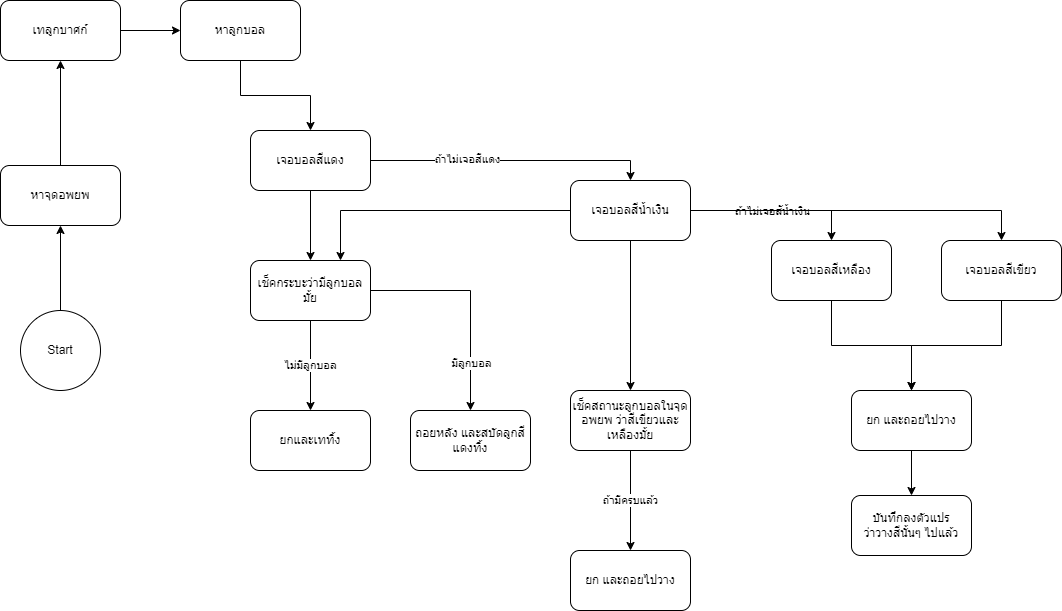

The diagram above was exported from draw.io. Its source (the exported page's mxGraphModel, read from the mxfile embedded in the PNG):
<mxGraphModel dx="1674" dy="731" grid="1" gridSize="10" guides="1" tooltips="1" connect="1" arrows="1" fold="1" page="1" pageScale="1" pageWidth="827" pageHeight="1169" math="0" shadow="0">
  <root>
    <mxCell id="0" />
    <mxCell id="1" parent="0" />
    <mxCell id="MdSoZi71pUSr4lmpwoN1-38" style="edgeStyle=orthogonalEdgeStyle;rounded=0;orthogonalLoop=1;jettySize=auto;html=1;entryX=0.5;entryY=1;entryDx=0;entryDy=0;" parent="1" source="MdSoZi71pUSr4lmpwoN1-1" target="MdSoZi71pUSr4lmpwoN1-2" edge="1">
      <mxGeometry relative="1" as="geometry" />
    </mxCell>
    <mxCell id="MdSoZi71pUSr4lmpwoN1-1" value="หาจุดอพยพ" style="rounded=1;whiteSpace=wrap;html=1;" parent="1" vertex="1">
      <mxGeometry x="180" y="555" width="120" height="60" as="geometry" />
    </mxCell>
    <mxCell id="MdSoZi71pUSr4lmpwoN1-39" value="" style="edgeStyle=orthogonalEdgeStyle;rounded=0;orthogonalLoop=1;jettySize=auto;html=1;" parent="1" source="MdSoZi71pUSr4lmpwoN1-2" target="MdSoZi71pUSr4lmpwoN1-4" edge="1">
      <mxGeometry relative="1" as="geometry" />
    </mxCell>
    <mxCell id="MdSoZi71pUSr4lmpwoN1-2" value="เทลูกบาศก์" style="rounded=1;whiteSpace=wrap;html=1;" parent="1" vertex="1">
      <mxGeometry x="180" y="390" width="120" height="60" as="geometry" />
    </mxCell>
    <mxCell id="MdSoZi71pUSr4lmpwoN1-13" style="edgeStyle=orthogonalEdgeStyle;rounded=0;orthogonalLoop=1;jettySize=auto;html=1;exitX=0.5;exitY=1;exitDx=0;exitDy=0;entryX=0.5;entryY=0;entryDx=0;entryDy=0;" parent="1" source="MdSoZi71pUSr4lmpwoN1-4" target="MdSoZi71pUSr4lmpwoN1-5" edge="1">
      <mxGeometry relative="1" as="geometry" />
    </mxCell>
    <mxCell id="MdSoZi71pUSr4lmpwoN1-4" value="หาลูกบอล" style="rounded=1;whiteSpace=wrap;html=1;" parent="1" vertex="1">
      <mxGeometry x="360" y="390" width="120" height="60" as="geometry" />
    </mxCell>
    <mxCell id="MdSoZi71pUSr4lmpwoN1-21" style="edgeStyle=orthogonalEdgeStyle;rounded=0;orthogonalLoop=1;jettySize=auto;html=1;exitX=0.5;exitY=1;exitDx=0;exitDy=0;entryX=0.5;entryY=0;entryDx=0;entryDy=0;" parent="1" source="MdSoZi71pUSr4lmpwoN1-5" target="MdSoZi71pUSr4lmpwoN1-20" edge="1">
      <mxGeometry relative="1" as="geometry" />
    </mxCell>
    <mxCell id="MdSoZi71pUSr4lmpwoN1-32" style="edgeStyle=orthogonalEdgeStyle;rounded=0;orthogonalLoop=1;jettySize=auto;html=1;entryX=0.5;entryY=0;entryDx=0;entryDy=0;" parent="1" source="MdSoZi71pUSr4lmpwoN1-5" target="MdSoZi71pUSr4lmpwoN1-8" edge="1">
      <mxGeometry relative="1" as="geometry">
        <mxPoint x="1060" y="570" as="targetPoint" />
        <Array as="points">
          <mxPoint x="810" y="550" />
        </Array>
      </mxGeometry>
    </mxCell>
    <mxCell id="MdSoZi71pUSr4lmpwoN1-33" value="ถ้าไม่เจอสีแดง" style="edgeLabel;html=1;align=center;verticalAlign=middle;resizable=0;points=[];" parent="MdSoZi71pUSr4lmpwoN1-32" vertex="1" connectable="0">
      <mxGeometry x="-0.3156" y="2" relative="1" as="geometry">
        <mxPoint as="offset" />
      </mxGeometry>
    </mxCell>
    <mxCell id="MdSoZi71pUSr4lmpwoN1-5" value="เจอบอลสีแดง" style="rounded=1;whiteSpace=wrap;html=1;" parent="1" vertex="1">
      <mxGeometry x="430" y="520" width="120" height="60" as="geometry" />
    </mxCell>
    <mxCell id="MdSoZi71pUSr4lmpwoN1-16" style="edgeStyle=orthogonalEdgeStyle;rounded=0;orthogonalLoop=1;jettySize=auto;html=1;exitX=0.5;exitY=1;exitDx=0;exitDy=0;entryX=0.5;entryY=0;entryDx=0;entryDy=0;" parent="1" source="MdSoZi71pUSr4lmpwoN1-6" target="MdSoZi71pUSr4lmpwoN1-15" edge="1">
      <mxGeometry relative="1" as="geometry" />
    </mxCell>
    <mxCell id="MdSoZi71pUSr4lmpwoN1-6" value="เจอบอลสีเหลือง" style="rounded=1;whiteSpace=wrap;html=1;" parent="1" vertex="1">
      <mxGeometry x="951" y="630" width="120" height="60" as="geometry" />
    </mxCell>
    <mxCell id="MdSoZi71pUSr4lmpwoN1-17" style="edgeStyle=orthogonalEdgeStyle;rounded=0;orthogonalLoop=1;jettySize=auto;html=1;entryX=0.5;entryY=0;entryDx=0;entryDy=0;" parent="1" source="MdSoZi71pUSr4lmpwoN1-7" target="MdSoZi71pUSr4lmpwoN1-15" edge="1">
      <mxGeometry relative="1" as="geometry" />
    </mxCell>
    <mxCell id="MdSoZi71pUSr4lmpwoN1-7" value="เจอบอลสีเขียว" style="rounded=1;whiteSpace=wrap;html=1;" parent="1" vertex="1">
      <mxGeometry x="1121" y="630" width="120" height="60" as="geometry" />
    </mxCell>
    <mxCell id="MdSoZi71pUSr4lmpwoN1-27" style="edgeStyle=orthogonalEdgeStyle;rounded=0;orthogonalLoop=1;jettySize=auto;html=1;exitX=0.5;exitY=1;exitDx=0;exitDy=0;entryX=0.5;entryY=0;entryDx=0;entryDy=0;" parent="1" source="MdSoZi71pUSr4lmpwoN1-8" target="MdSoZi71pUSr4lmpwoN1-26" edge="1">
      <mxGeometry relative="1" as="geometry" />
    </mxCell>
    <mxCell id="MdSoZi71pUSr4lmpwoN1-43" style="edgeStyle=orthogonalEdgeStyle;rounded=0;orthogonalLoop=1;jettySize=auto;html=1;entryX=0.75;entryY=0;entryDx=0;entryDy=0;" parent="1" source="MdSoZi71pUSr4lmpwoN1-8" target="MdSoZi71pUSr4lmpwoN1-20" edge="1">
      <mxGeometry relative="1" as="geometry" />
    </mxCell>
    <mxCell id="MdSoZi71pUSr4lmpwoN1-44" style="edgeStyle=orthogonalEdgeStyle;rounded=0;orthogonalLoop=1;jettySize=auto;html=1;entryX=0.5;entryY=0;entryDx=0;entryDy=0;" parent="1" source="MdSoZi71pUSr4lmpwoN1-8" target="MdSoZi71pUSr4lmpwoN1-6" edge="1">
      <mxGeometry relative="1" as="geometry" />
    </mxCell>
    <mxCell id="MdSoZi71pUSr4lmpwoN1-45" value="ถ้าไม่เจอสัน้ำเงิน" style="edgeLabel;html=1;align=center;verticalAlign=middle;resizable=0;points=[];" parent="MdSoZi71pUSr4lmpwoN1-44" vertex="1" connectable="0">
      <mxGeometry x="0.2164" y="-3" relative="1" as="geometry">
        <mxPoint x="-23" y="-3" as="offset" />
      </mxGeometry>
    </mxCell>
    <mxCell id="MdSoZi71pUSr4lmpwoN1-46" style="edgeStyle=orthogonalEdgeStyle;rounded=0;orthogonalLoop=1;jettySize=auto;html=1;entryX=0.5;entryY=0;entryDx=0;entryDy=0;" parent="1" source="MdSoZi71pUSr4lmpwoN1-8" target="MdSoZi71pUSr4lmpwoN1-7" edge="1">
      <mxGeometry relative="1" as="geometry" />
    </mxCell>
    <mxCell id="MdSoZi71pUSr4lmpwoN1-8" value="เจอบอลสีน้ำเงิน" style="rounded=1;whiteSpace=wrap;html=1;" parent="1" vertex="1">
      <mxGeometry x="750" y="570" width="120" height="60" as="geometry" />
    </mxCell>
    <mxCell id="MdSoZi71pUSr4lmpwoN1-36" style="edgeStyle=orthogonalEdgeStyle;rounded=0;orthogonalLoop=1;jettySize=auto;html=1;entryX=0.5;entryY=0;entryDx=0;entryDy=0;" parent="1" source="MdSoZi71pUSr4lmpwoN1-15" target="MdSoZi71pUSr4lmpwoN1-35" edge="1">
      <mxGeometry relative="1" as="geometry" />
    </mxCell>
    <mxCell id="MdSoZi71pUSr4lmpwoN1-15" value="ยก และถอยไปวาง" style="rounded=1;whiteSpace=wrap;html=1;" parent="1" vertex="1">
      <mxGeometry x="1031" y="780" width="120" height="60" as="geometry" />
    </mxCell>
    <mxCell id="MdSoZi71pUSr4lmpwoN1-18" value="ยกและเททิ้ง" style="rounded=1;whiteSpace=wrap;html=1;" parent="1" vertex="1">
      <mxGeometry x="430" y="800" width="120" height="60" as="geometry" />
    </mxCell>
    <mxCell id="MdSoZi71pUSr4lmpwoN1-22" value="ไม่มีลูกบอล" style="edgeStyle=orthogonalEdgeStyle;rounded=0;orthogonalLoop=1;jettySize=auto;html=1;exitX=0.5;exitY=1;exitDx=0;exitDy=0;entryX=0.5;entryY=0;entryDx=0;entryDy=0;" parent="1" source="MdSoZi71pUSr4lmpwoN1-20" target="MdSoZi71pUSr4lmpwoN1-18" edge="1">
      <mxGeometry relative="1" as="geometry" />
    </mxCell>
    <mxCell id="MdSoZi71pUSr4lmpwoN1-24" style="edgeStyle=orthogonalEdgeStyle;rounded=0;orthogonalLoop=1;jettySize=auto;html=1;exitX=1;exitY=0.5;exitDx=0;exitDy=0;entryX=0.5;entryY=0;entryDx=0;entryDy=0;" parent="1" source="MdSoZi71pUSr4lmpwoN1-20" target="MdSoZi71pUSr4lmpwoN1-23" edge="1">
      <mxGeometry relative="1" as="geometry" />
    </mxCell>
    <mxCell id="MdSoZi71pUSr4lmpwoN1-25" value="มีลูกบอล" style="edgeLabel;html=1;align=center;verticalAlign=middle;resizable=0;points=[];" parent="MdSoZi71pUSr4lmpwoN1-24" vertex="1" connectable="0">
      <mxGeometry x="0.5636" relative="1" as="geometry">
        <mxPoint as="offset" />
      </mxGeometry>
    </mxCell>
    <mxCell id="MdSoZi71pUSr4lmpwoN1-20" value="เช็คกระบะว่ามีลูกบอลมั้ย" style="rounded=1;whiteSpace=wrap;html=1;" parent="1" vertex="1">
      <mxGeometry x="430" y="650" width="120" height="60" as="geometry" />
    </mxCell>
    <mxCell id="MdSoZi71pUSr4lmpwoN1-23" value="ถอยหลัง และสบัดลูกสีแดงทิ้ง" style="rounded=1;whiteSpace=wrap;html=1;" parent="1" vertex="1">
      <mxGeometry x="590" y="800" width="120" height="60" as="geometry" />
    </mxCell>
    <mxCell id="MdSoZi71pUSr4lmpwoN1-29" value="ถ้ามีครบแล้ว" style="edgeStyle=orthogonalEdgeStyle;rounded=0;orthogonalLoop=1;jettySize=auto;html=1;exitX=0.5;exitY=1;exitDx=0;exitDy=0;" parent="1" source="MdSoZi71pUSr4lmpwoN1-26" target="MdSoZi71pUSr4lmpwoN1-28" edge="1">
      <mxGeometry relative="1" as="geometry" />
    </mxCell>
    <mxCell id="MdSoZi71pUSr4lmpwoN1-26" value="เช็คสถานะลูกบอลในจุดอพยพ ว่าสีเขียวและเหลืองมั้ย" style="rounded=1;whiteSpace=wrap;html=1;" parent="1" vertex="1">
      <mxGeometry x="750" y="780" width="120" height="60" as="geometry" />
    </mxCell>
    <mxCell id="MdSoZi71pUSr4lmpwoN1-28" value="ยก และถอยไปวาง" style="rounded=1;whiteSpace=wrap;html=1;" parent="1" vertex="1">
      <mxGeometry x="750" y="940" width="120" height="60" as="geometry" />
    </mxCell>
    <mxCell id="MdSoZi71pUSr4lmpwoN1-35" value="บันทึกลงตัวแปร&lt;br&gt;ว่าวางสีนั้นๆ ไปแล้ว" style="rounded=1;whiteSpace=wrap;html=1;" parent="1" vertex="1">
      <mxGeometry x="1031" y="885" width="120" height="60" as="geometry" />
    </mxCell>
    <mxCell id="MdSoZi71pUSr4lmpwoN1-41" style="edgeStyle=orthogonalEdgeStyle;rounded=0;orthogonalLoop=1;jettySize=auto;html=1;entryX=0.5;entryY=1;entryDx=0;entryDy=0;" parent="1" source="MdSoZi71pUSr4lmpwoN1-40" target="MdSoZi71pUSr4lmpwoN1-1" edge="1">
      <mxGeometry relative="1" as="geometry" />
    </mxCell>
    <mxCell id="MdSoZi71pUSr4lmpwoN1-40" value="Start" style="ellipse;whiteSpace=wrap;html=1;aspect=fixed;" parent="1" vertex="1">
      <mxGeometry x="200" y="700" width="80" height="80" as="geometry" />
    </mxCell>
  </root>
</mxGraphModel>